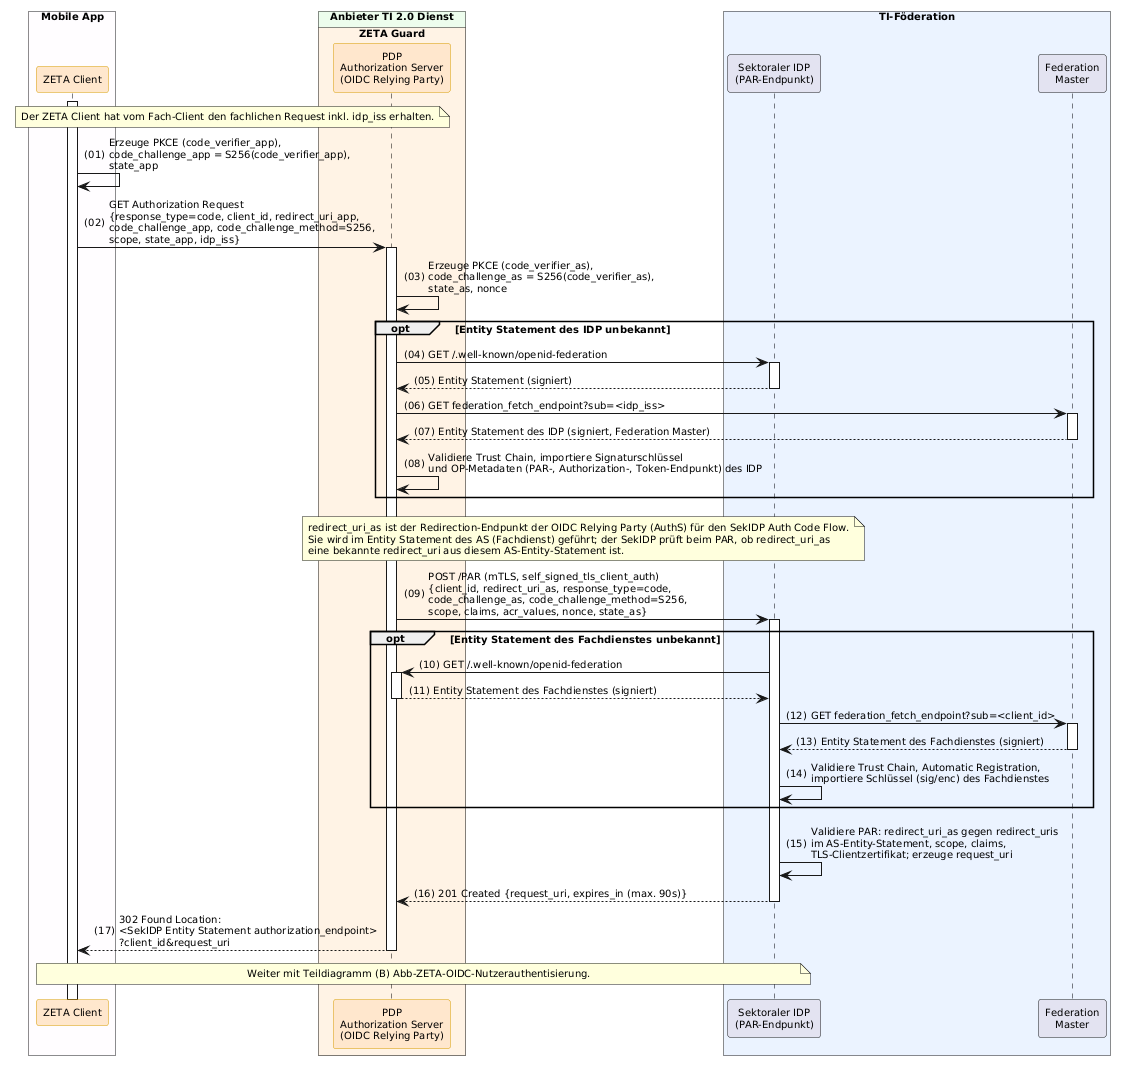

The diagram above was rendered by PlantUML. Its source (embedded in the PNG):
@startuml "Abb-ZETA-OIDC-Authorization-Request-mit-PAR"
!include ../puml-layout.txt


' Teildiagramm (A): Authorization Request des ZETA Client mit Pushed Authorization Request (PAR)
' Teil von Abb-ZETA-OIDC-Authentifizierung-mobiler-Clients

box "Mobile App" DEVICE_COLOR
  participant Client as "ZETA Client" <<zeta>>
end box

box "Anbieter TI 2.0 Dienst" PROVIDER_COLOR
  box "ZETA Guard" ZETA_GUARD_COLOR
    participant AuthS as "PDP\nAuthorization Server\n(OIDC Relying Party)" <<zeta>>
  end box
end box

box "TI-Föderation" #EAF2FF
  participant IDP as "Sektoraler IDP\n(PAR-Endpunkt)"
  participant FM as "Federation\nMaster"
end box

Client++
note over Client, AuthS: Der ZETA Client hat vom Fach-Client den fachlichen Request inkl. idp_iss erhalten.

Client -> Client: Erzeuge PKCE (code_verifier_app),\ncode_challenge_app = S256(code_verifier_app),\nstate_app

Client -> AuthS++: GET Authorization Request\n{response_type=code, client_id, redirect_uri_app,\ncode_challenge_app, code_challenge_method=S256,\nscope, state_app, idp_iss}

AuthS -> AuthS: Erzeuge PKCE (code_verifier_as),\ncode_challenge_as = S256(code_verifier_as),\nstate_as, nonce

opt Entity Statement des IDP unbekannt
    AuthS -> IDP++: GET /.well-known/openid-federation
    IDP --> AuthS--: Entity Statement (signiert)
    AuthS -> FM++: GET federation_fetch_endpoint?sub=<idp_iss>
    FM --> AuthS--: Entity Statement des IDP (signiert, Federation Master)
    AuthS -> AuthS: Validiere Trust Chain, importiere Signaturschlüssel\nund OP-Metadaten (PAR-, Authorization-, Token-Endpunkt) des IDP
end

note over AuthS, IDP
  redirect_uri_as ist der Redirection-Endpunkt der OIDC Relying Party (AuthS) für den SekIDP Auth Code Flow.
  Sie wird im Entity Statement des AS (Fachdienst) geführt; der SekIDP prüft beim PAR, ob redirect_uri_as
  eine bekannte redirect_uri aus diesem AS-Entity-Statement ist.
end note

AuthS -> IDP++: POST /PAR (mTLS, self_signed_tls_client_auth)\n{client_id, redirect_uri_as, response_type=code,\ncode_challenge_as, code_challenge_method=S256,\nscope, claims, acr_values, nonce, state_as}

opt Entity Statement des Fachdienstes unbekannt
    IDP -> AuthS++: GET /.well-known/openid-federation
    AuthS --> IDP--: Entity Statement des Fachdienstes (signiert)
    IDP -> FM++: GET federation_fetch_endpoint?sub=<client_id>
    FM --> IDP--: Entity Statement des Fachdienstes (signiert)
    IDP -> IDP: Validiere Trust Chain, Automatic Registration,\nimportiere Schlüssel (sig/enc) des Fachdienstes
end

IDP -> IDP: Validiere PAR: redirect_uri_as gegen redirect_uris\nim AS-Entity-Statement, scope, claims,\nTLS-Clientzertifikat; erzeuge request_uri
IDP --> AuthS--: 201 Created {request_uri, expires_in (max. 90s)}

AuthS --> Client--: 302 Found Location:\n<SekIDP Entity Statement authorization_endpoint>\n?client_id&request_uri

note over Client, IDP: Weiter mit Teildiagramm (B) Abb-ZETA-OIDC-Nutzerauthentisierung.

@enduml